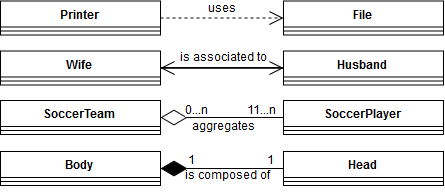

The diagram above was exported from draw.io. Its source (the exported page's mxGraphModel, read from the mxfile embedded in the PNG):
<mxGraphModel dx="1374" dy="612" grid="1" gridSize="10" guides="1" tooltips="1" connect="1" arrows="1" fold="1" page="1" pageScale="1.5" pageWidth="1169" pageHeight="826" background="none" math="0" shadow="0">
  <root>
    <mxCell id="0" style=";html=1;" />
    <mxCell id="1" style=";html=1;" parent="0" />
    <mxCell id="uFqBSl4tbxfiwVD3avdh-32" value="Head" style="swimlane;fontStyle=1;align=center;verticalAlign=top;childLayout=stackLayout;horizontal=1;startSize=26;horizontalStack=0;resizeParent=1;resizeParentMax=0;resizeLast=0;collapsible=1;marginBottom=0;" vertex="1" parent="1">
      <mxGeometry x="323" y="193" width="160" height="34" as="geometry">
        <mxRectangle x="323" y="193" width="60" height="26" as="alternateBounds" />
      </mxGeometry>
    </mxCell>
    <mxCell id="uFqBSl4tbxfiwVD3avdh-33" value="" style="line;strokeWidth=1;fillColor=none;align=left;verticalAlign=middle;spacingTop=-1;spacingLeft=3;spacingRight=3;rotatable=0;labelPosition=right;points=[];portConstraint=eastwest;" vertex="1" parent="uFqBSl4tbxfiwVD3avdh-32">
      <mxGeometry y="26" width="160" height="8" as="geometry" />
    </mxCell>
    <mxCell id="uFqBSl4tbxfiwVD3avdh-34" value="Body" style="swimlane;fontStyle=1;align=center;verticalAlign=top;childLayout=stackLayout;horizontal=1;startSize=26;horizontalStack=0;resizeParent=1;resizeParentMax=0;resizeLast=0;collapsible=1;marginBottom=0;" vertex="1" parent="1">
      <mxGeometry x="40" y="193" width="160" height="34" as="geometry" />
    </mxCell>
    <mxCell id="uFqBSl4tbxfiwVD3avdh-35" value="" style="line;strokeWidth=1;fillColor=none;align=left;verticalAlign=middle;spacingTop=-1;spacingLeft=3;spacingRight=3;rotatable=0;labelPosition=right;points=[];portConstraint=eastwest;" vertex="1" parent="uFqBSl4tbxfiwVD3avdh-34">
      <mxGeometry y="26" width="160" height="8" as="geometry" />
    </mxCell>
    <mxCell id="uFqBSl4tbxfiwVD3avdh-36" value="SoccerPlayer" style="swimlane;fontStyle=1;align=center;verticalAlign=top;childLayout=stackLayout;horizontal=1;startSize=26;horizontalStack=0;resizeParent=1;resizeParentMax=0;resizeLast=0;collapsible=1;marginBottom=0;" vertex="1" parent="1">
      <mxGeometry x="323" y="142" width="160" height="34" as="geometry" />
    </mxCell>
    <mxCell id="uFqBSl4tbxfiwVD3avdh-37" value="" style="line;strokeWidth=1;fillColor=none;align=left;verticalAlign=middle;spacingTop=-1;spacingLeft=3;spacingRight=3;rotatable=0;labelPosition=right;points=[];portConstraint=eastwest;" vertex="1" parent="uFqBSl4tbxfiwVD3avdh-36">
      <mxGeometry y="26" width="160" height="8" as="geometry" />
    </mxCell>
    <mxCell id="uFqBSl4tbxfiwVD3avdh-38" value="SoccerTeam" style="swimlane;fontStyle=1;align=center;verticalAlign=top;childLayout=stackLayout;horizontal=1;startSize=26;horizontalStack=0;resizeParent=1;resizeParentMax=0;resizeLast=0;collapsible=1;marginBottom=0;" vertex="1" parent="1">
      <mxGeometry x="40" y="142" width="160" height="34" as="geometry" />
    </mxCell>
    <mxCell id="uFqBSl4tbxfiwVD3avdh-39" value="" style="line;strokeWidth=1;fillColor=none;align=left;verticalAlign=middle;spacingTop=-1;spacingLeft=3;spacingRight=3;rotatable=0;labelPosition=right;points=[];portConstraint=eastwest;" vertex="1" parent="uFqBSl4tbxfiwVD3avdh-38">
      <mxGeometry y="26" width="160" height="8" as="geometry" />
    </mxCell>
    <mxCell id="uFqBSl4tbxfiwVD3avdh-40" value="File" style="swimlane;fontStyle=1;align=center;verticalAlign=top;childLayout=stackLayout;horizontal=1;startSize=26;horizontalStack=0;resizeParent=1;resizeParentMax=0;resizeLast=0;collapsible=1;marginBottom=0;" vertex="1" parent="1">
      <mxGeometry x="323" y="42.5" width="160" height="34" as="geometry" />
    </mxCell>
    <mxCell id="uFqBSl4tbxfiwVD3avdh-41" value="" style="line;strokeWidth=1;fillColor=none;align=left;verticalAlign=middle;spacingTop=-1;spacingLeft=3;spacingRight=3;rotatable=0;labelPosition=right;points=[];portConstraint=eastwest;" vertex="1" parent="uFqBSl4tbxfiwVD3avdh-40">
      <mxGeometry y="26" width="160" height="8" as="geometry" />
    </mxCell>
    <mxCell id="uFqBSl4tbxfiwVD3avdh-42" value="Printer" style="swimlane;fontStyle=1;align=center;verticalAlign=top;childLayout=stackLayout;horizontal=1;startSize=26;horizontalStack=0;resizeParent=1;resizeParentMax=0;resizeLast=0;collapsible=1;marginBottom=0;" vertex="1" parent="1">
      <mxGeometry x="40" y="42.5" width="160" height="34" as="geometry" />
    </mxCell>
    <mxCell id="uFqBSl4tbxfiwVD3avdh-43" value="" style="line;strokeWidth=1;fillColor=none;align=left;verticalAlign=middle;spacingTop=-1;spacingLeft=3;spacingRight=3;rotatable=0;labelPosition=right;points=[];portConstraint=eastwest;" vertex="1" parent="uFqBSl4tbxfiwVD3avdh-42">
      <mxGeometry y="26" width="160" height="8" as="geometry" />
    </mxCell>
    <mxCell id="uFqBSl4tbxfiwVD3avdh-44" value="Husband" style="swimlane;fontStyle=1;align=center;verticalAlign=top;childLayout=stackLayout;horizontal=1;startSize=26;horizontalStack=0;resizeParent=1;resizeParentMax=0;resizeLast=0;collapsible=1;marginBottom=0;" vertex="1" parent="1">
      <mxGeometry x="323" y="92.5" width="160" height="34" as="geometry" />
    </mxCell>
    <mxCell id="uFqBSl4tbxfiwVD3avdh-45" value="" style="line;strokeWidth=1;fillColor=none;align=left;verticalAlign=middle;spacingTop=-1;spacingLeft=3;spacingRight=3;rotatable=0;labelPosition=right;points=[];portConstraint=eastwest;" vertex="1" parent="uFqBSl4tbxfiwVD3avdh-44">
      <mxGeometry y="26" width="160" height="8" as="geometry" />
    </mxCell>
    <mxCell id="uFqBSl4tbxfiwVD3avdh-46" value="Wife" style="swimlane;fontStyle=1;align=center;verticalAlign=top;childLayout=stackLayout;horizontal=1;startSize=26;horizontalStack=0;resizeParent=1;resizeParentMax=0;resizeLast=0;collapsible=1;marginBottom=0;" vertex="1" parent="1">
      <mxGeometry x="40" y="92.5" width="160" height="34" as="geometry" />
    </mxCell>
    <mxCell id="uFqBSl4tbxfiwVD3avdh-47" value="" style="line;strokeWidth=1;fillColor=none;align=left;verticalAlign=middle;spacingTop=-1;spacingLeft=3;spacingRight=3;rotatable=0;labelPosition=right;points=[];portConstraint=eastwest;" vertex="1" parent="uFqBSl4tbxfiwVD3avdh-46">
      <mxGeometry y="26" width="160" height="8" as="geometry" />
    </mxCell>
    <mxCell id="uFqBSl4tbxfiwVD3avdh-48" value="" style="endArrow=diamondThin;endFill=0;endSize=24;html=1;exitX=0;exitY=0.5;exitDx=0;exitDy=0;entryX=1;entryY=0.5;entryDx=0;entryDy=0;" edge="1" parent="1" source="uFqBSl4tbxfiwVD3avdh-36" target="uFqBSl4tbxfiwVD3avdh-38">
      <mxGeometry width="160" relative="1" as="geometry">
        <mxPoint x="196" y="153" as="sourcePoint" />
        <mxPoint x="216" y="193" as="targetPoint" />
      </mxGeometry>
    </mxCell>
    <mxCell id="uFqBSl4tbxfiwVD3avdh-49" value="0...n &amp;nbsp;&amp;nbsp;&amp;nbsp;&amp;nbsp;&amp;nbsp;&amp;nbsp;&amp;nbsp;&amp;nbsp;&amp;nbsp;&amp;nbsp;&amp;nbsp; 11...n" style="text;html=1;resizable=0;points=[];align=center;verticalAlign=middle;labelBackgroundColor=#ffffff;" vertex="1" connectable="0" parent="uFqBSl4tbxfiwVD3avdh-48">
      <mxGeometry x="-0.3333" y="-4" relative="1" as="geometry">
        <mxPoint x="-9" y="-3" as="offset" />
      </mxGeometry>
    </mxCell>
    <mxCell id="uFqBSl4tbxfiwVD3avdh-60" value="aggregates" style="text;html=1;resizable=0;points=[];align=center;verticalAlign=middle;labelBackgroundColor=#ffffff;" vertex="1" connectable="0" parent="uFqBSl4tbxfiwVD3avdh-48">
      <mxGeometry x="0.2172" y="-2" relative="1" as="geometry">
        <mxPoint x="14" y="11" as="offset" />
      </mxGeometry>
    </mxCell>
    <mxCell id="uFqBSl4tbxfiwVD3avdh-50" value="" style="endArrow=diamondThin;endFill=1;endSize=24;html=1;entryX=1;entryY=0.5;entryDx=0;entryDy=0;exitX=0;exitY=0.5;exitDx=0;exitDy=0;" edge="1" parent="1" source="uFqBSl4tbxfiwVD3avdh-32" target="uFqBSl4tbxfiwVD3avdh-34">
      <mxGeometry width="160" relative="1" as="geometry">
        <mxPoint x="36" y="253" as="sourcePoint" />
        <mxPoint x="196" y="253" as="targetPoint" />
      </mxGeometry>
    </mxCell>
    <mxCell id="uFqBSl4tbxfiwVD3avdh-52" value="" style="endArrow=none;html=1;edgeStyle=orthogonalEdgeStyle;exitX=1;exitY=0.5;exitDx=0;exitDy=0;entryX=0;entryY=0.5;entryDx=0;entryDy=0;" edge="1" parent="1" source="uFqBSl4tbxfiwVD3avdh-46" target="uFqBSl4tbxfiwVD3avdh-44">
      <mxGeometry relative="1" as="geometry">
        <mxPoint x="206" y="53" as="sourcePoint" />
        <mxPoint x="366" y="53" as="targetPoint" />
      </mxGeometry>
    </mxCell>
    <mxCell id="uFqBSl4tbxfiwVD3avdh-53" value="" style="resizable=0;html=1;align=left;verticalAlign=bottom;labelBackgroundColor=#ffffff;fontSize=10;" connectable="0" vertex="1" parent="uFqBSl4tbxfiwVD3avdh-52">
      <mxGeometry x="-1" relative="1" as="geometry" />
    </mxCell>
    <mxCell id="uFqBSl4tbxfiwVD3avdh-54" value="" style="resizable=0;html=1;align=right;verticalAlign=bottom;labelBackgroundColor=#ffffff;fontSize=10;" connectable="0" vertex="1" parent="uFqBSl4tbxfiwVD3avdh-52">
      <mxGeometry x="1" relative="1" as="geometry" />
    </mxCell>
    <mxCell id="uFqBSl4tbxfiwVD3avdh-59" value="is associated to" style="text;html=1;resizable=0;points=[];align=center;verticalAlign=middle;labelBackgroundColor=#ffffff;" vertex="1" connectable="0" parent="uFqBSl4tbxfiwVD3avdh-52">
      <mxGeometry x="-0.186" relative="1" as="geometry">
        <mxPoint x="12" y="-9.5" as="offset" />
      </mxGeometry>
    </mxCell>
    <mxCell id="uFqBSl4tbxfiwVD3avdh-57" value="" style="endArrow=open;endSize=12;dashed=1;html=1;exitX=1;exitY=0.5;exitDx=0;exitDy=0;entryX=0;entryY=0.5;entryDx=0;entryDy=0;" edge="1" parent="1" source="uFqBSl4tbxfiwVD3avdh-42" target="uFqBSl4tbxfiwVD3avdh-40">
      <mxGeometry width="160" relative="1" as="geometry">
        <mxPoint x="220" y="110" as="sourcePoint" />
        <mxPoint x="380" y="110" as="targetPoint" />
      </mxGeometry>
    </mxCell>
    <mxCell id="uFqBSl4tbxfiwVD3avdh-58" value="uses" style="text;html=1;resizable=0;points=[];align=center;verticalAlign=middle;labelBackgroundColor=#ffffff;" vertex="1" connectable="0" parent="uFqBSl4tbxfiwVD3avdh-57">
      <mxGeometry x="-0.1475" relative="1" as="geometry">
        <mxPoint x="7.5" y="-9.5" as="offset" />
      </mxGeometry>
    </mxCell>
    <mxCell id="uFqBSl4tbxfiwVD3avdh-61" value="is composed of" style="text;html=1;resizable=0;points=[];autosize=1;align=left;verticalAlign=top;spacingTop=-4;" vertex="1" parent="1">
      <mxGeometry x="223" y="209" width="100" height="20" as="geometry" />
    </mxCell>
    <mxCell id="uFqBSl4tbxfiwVD3avdh-62" value="" style="endArrow=open;endFill=1;endSize=12;html=1;entryX=0;entryY=0.5;entryDx=0;entryDy=0;exitX=1;exitY=0.5;exitDx=0;exitDy=0;" edge="1" parent="1" source="uFqBSl4tbxfiwVD3avdh-46" target="uFqBSl4tbxfiwVD3avdh-44">
      <mxGeometry width="160" relative="1" as="geometry">
        <mxPoint x="30" y="290" as="sourcePoint" />
        <mxPoint x="190" y="290" as="targetPoint" />
      </mxGeometry>
    </mxCell>
    <mxCell id="uFqBSl4tbxfiwVD3avdh-63" value="" style="endArrow=open;endFill=1;endSize=12;html=1;entryX=1;entryY=0.5;entryDx=0;entryDy=0;exitX=0;exitY=0.5;exitDx=0;exitDy=0;" edge="1" parent="1" source="uFqBSl4tbxfiwVD3avdh-44" target="uFqBSl4tbxfiwVD3avdh-46">
      <mxGeometry width="160" relative="1" as="geometry">
        <mxPoint x="40" y="300" as="sourcePoint" />
        <mxPoint x="200" y="300" as="targetPoint" />
      </mxGeometry>
    </mxCell>
    <mxCell id="uFqBSl4tbxfiwVD3avdh-64" value="1&amp;nbsp;&amp;nbsp;&amp;nbsp;&amp;nbsp;&amp;nbsp;&amp;nbsp;&amp;nbsp; &amp;nbsp; &amp;nbsp; &amp;nbsp; &amp;nbsp; &amp;nbsp; &amp;nbsp; &amp;nbsp;&amp;nbsp;&amp;nbsp; 1" style="text;html=1;resizable=0;points=[];align=center;verticalAlign=middle;labelBackgroundColor=#ffffff;" vertex="1" connectable="0" parent="1">
      <mxGeometry x="283.04761904761904" y="189" as="geometry">
        <mxPoint x="-9" y="13" as="offset" />
      </mxGeometry>
    </mxCell>
  </root>
</mxGraphModel>